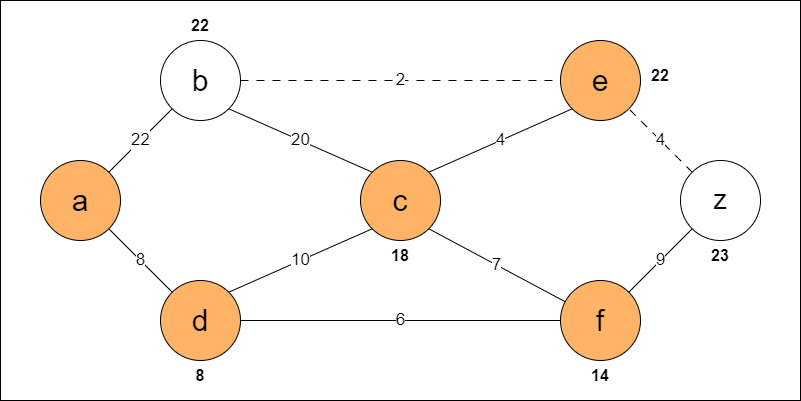

The diagram above was exported from draw.io. Its source (the exported page's mxGraphModel, read from the mxfile embedded in the PNG):
<mxGraphModel dx="1400" dy="743" grid="1" gridSize="10" guides="1" tooltips="1" connect="1" arrows="1" fold="1" page="1" pageScale="1" pageWidth="827" pageHeight="1169" math="0" shadow="0">
  <root>
    <mxCell id="0" />
    <mxCell id="1" parent="0" />
    <mxCell id="8AV7zuCG0zlpsF1BBLHD-9" value="" style="rounded=0;whiteSpace=wrap;html=1;verticalAlign=bottom;fontSize=17;" vertex="1" parent="1">
      <mxGeometry y="40" width="800" height="400" as="geometry" />
    </mxCell>
    <mxCell id="8AV7zuCG0zlpsF1BBLHD-4" value="a" style="ellipse;whiteSpace=wrap;html=1;aspect=fixed;fillColor=#FFB366;fontSize=30;" vertex="1" parent="1">
      <mxGeometry x="40" y="200" width="80" height="80" as="geometry" />
    </mxCell>
    <mxCell id="8AV7zuCG0zlpsF1BBLHD-5" value="b" style="ellipse;whiteSpace=wrap;html=1;aspect=fixed;fontSize=30;" vertex="1" parent="1">
      <mxGeometry x="160" y="80" width="80" height="80" as="geometry" />
    </mxCell>
    <mxCell id="8AV7zuCG0zlpsF1BBLHD-6" value="d" style="ellipse;whiteSpace=wrap;html=1;aspect=fixed;fontSize=30;fillColor=#FFB366;" vertex="1" parent="1">
      <mxGeometry x="160" y="320" width="80" height="80" as="geometry" />
    </mxCell>
    <mxCell id="8AV7zuCG0zlpsF1BBLHD-7" value="&lt;font style=&quot;font-size: 17px;&quot;&gt;22&lt;/font&gt;" style="endArrow=none;html=1;rounded=0;exitX=1;exitY=0;exitDx=0;exitDy=0;flowAnimation=0;" edge="1" parent="1" source="8AV7zuCG0zlpsF1BBLHD-4" target="8AV7zuCG0zlpsF1BBLHD-5">
      <mxGeometry width="50" height="50" relative="1" as="geometry">
        <mxPoint x="470" y="290" as="sourcePoint" />
        <mxPoint x="520" y="240" as="targetPoint" />
      </mxGeometry>
    </mxCell>
    <mxCell id="8AV7zuCG0zlpsF1BBLHD-8" value="8" style="endArrow=none;html=1;rounded=0;exitX=1;exitY=1;exitDx=0;exitDy=0;entryX=0;entryY=0;entryDx=0;entryDy=0;fontSize=17;flowAnimation=0;" edge="1" parent="1" source="8AV7zuCG0zlpsF1BBLHD-4" target="8AV7zuCG0zlpsF1BBLHD-6">
      <mxGeometry width="50" height="50" relative="1" as="geometry">
        <mxPoint x="470" y="290" as="sourcePoint" />
        <mxPoint x="520" y="240" as="targetPoint" />
        <Array as="points" />
      </mxGeometry>
    </mxCell>
    <mxCell id="8AV7zuCG0zlpsF1BBLHD-10" value="c" style="ellipse;whiteSpace=wrap;html=1;aspect=fixed;fontSize=30;fillColor=#FFB366;" vertex="1" parent="1">
      <mxGeometry x="360" y="200" width="80" height="80" as="geometry" />
    </mxCell>
    <mxCell id="8AV7zuCG0zlpsF1BBLHD-11" value="e" style="ellipse;whiteSpace=wrap;html=1;aspect=fixed;fontSize=30;fillColor=#FFB366;" vertex="1" parent="1">
      <mxGeometry x="560" y="80" width="80" height="80" as="geometry" />
    </mxCell>
    <mxCell id="8AV7zuCG0zlpsF1BBLHD-13" value="z" style="ellipse;whiteSpace=wrap;html=1;aspect=fixed;fontSize=27;" vertex="1" parent="1">
      <mxGeometry x="680" y="200" width="80" height="80" as="geometry" />
    </mxCell>
    <mxCell id="8AV7zuCG0zlpsF1BBLHD-15" value="f" style="ellipse;whiteSpace=wrap;html=1;aspect=fixed;fontSize=30;fillColor=#FFB366;" vertex="1" parent="1">
      <mxGeometry x="560" y="320" width="80" height="80" as="geometry" />
    </mxCell>
    <mxCell id="8AV7zuCG0zlpsF1BBLHD-20" value="7" style="endArrow=none;html=1;rounded=0;exitX=1;exitY=1;exitDx=0;exitDy=0;fontSize=17;flowAnimation=0;" edge="1" parent="1" source="8AV7zuCG0zlpsF1BBLHD-10" target="8AV7zuCG0zlpsF1BBLHD-15">
      <mxGeometry width="50" height="50" relative="1" as="geometry">
        <mxPoint x="470" y="330" as="sourcePoint" />
        <mxPoint x="520" y="280" as="targetPoint" />
      </mxGeometry>
    </mxCell>
    <mxCell id="8AV7zuCG0zlpsF1BBLHD-23" value="&lt;font style=&quot;font-size: 17px;&quot;&gt;4&lt;/font&gt;" style="endArrow=none;html=1;rounded=0;exitX=1;exitY=0;exitDx=0;exitDy=0;entryX=0;entryY=1;entryDx=0;entryDy=0;flowAnimation=0;" edge="1" parent="1" source="8AV7zuCG0zlpsF1BBLHD-10" target="8AV7zuCG0zlpsF1BBLHD-11">
      <mxGeometry width="50" height="50" relative="1" as="geometry">
        <mxPoint x="470" y="330" as="sourcePoint" />
        <mxPoint x="520" y="280" as="targetPoint" />
      </mxGeometry>
    </mxCell>
    <mxCell id="8AV7zuCG0zlpsF1BBLHD-24" value="9" style="endArrow=none;html=1;rounded=0;exitX=1;exitY=0;exitDx=0;exitDy=0;entryX=0;entryY=1;entryDx=0;entryDy=0;fontSize=17;flowAnimation=0;" edge="1" parent="1" source="8AV7zuCG0zlpsF1BBLHD-15" target="8AV7zuCG0zlpsF1BBLHD-13">
      <mxGeometry width="50" height="50" relative="1" as="geometry">
        <mxPoint x="470" y="330" as="sourcePoint" />
        <mxPoint x="520" y="280" as="targetPoint" />
      </mxGeometry>
    </mxCell>
    <mxCell id="8AV7zuCG0zlpsF1BBLHD-25" value="4" style="endArrow=none;html=1;rounded=0;entryX=1;entryY=1;entryDx=0;entryDy=0;exitX=0;exitY=0;exitDx=0;exitDy=0;fontSize=17;flowAnimation=1;" edge="1" parent="1" source="8AV7zuCG0zlpsF1BBLHD-13" target="8AV7zuCG0zlpsF1BBLHD-11">
      <mxGeometry width="50" height="50" relative="1" as="geometry">
        <mxPoint x="470" y="330" as="sourcePoint" />
        <mxPoint x="520" y="280" as="targetPoint" />
      </mxGeometry>
    </mxCell>
    <mxCell id="8AV7zuCG0zlpsF1BBLHD-26" value="&lt;font style=&quot;font-size: 17px;&quot;&gt;2&lt;/font&gt;" style="endArrow=none;html=1;rounded=0;exitX=1;exitY=0.5;exitDx=0;exitDy=0;entryX=0;entryY=0.5;entryDx=0;entryDy=0;flowAnimation=1;" edge="1" parent="1" source="8AV7zuCG0zlpsF1BBLHD-5" target="8AV7zuCG0zlpsF1BBLHD-11">
      <mxGeometry width="50" height="50" relative="1" as="geometry">
        <mxPoint x="470" y="330" as="sourcePoint" />
        <mxPoint x="520" y="280" as="targetPoint" />
      </mxGeometry>
    </mxCell>
    <mxCell id="8AV7zuCG0zlpsF1BBLHD-28" value="6" style="endArrow=none;html=1;rounded=0;entryX=0;entryY=0.5;entryDx=0;entryDy=0;fontSize=17;flowAnimation=0;" edge="1" parent="1" source="8AV7zuCG0zlpsF1BBLHD-6" target="8AV7zuCG0zlpsF1BBLHD-15">
      <mxGeometry width="50" height="50" relative="1" as="geometry">
        <mxPoint x="470" y="330" as="sourcePoint" />
        <mxPoint x="520" y="280" as="targetPoint" />
      </mxGeometry>
    </mxCell>
    <mxCell id="8AV7zuCG0zlpsF1BBLHD-29" value="&lt;font style=&quot;font-size: 17px;&quot;&gt;20&lt;/font&gt;" style="endArrow=none;html=1;rounded=0;exitX=1;exitY=1;exitDx=0;exitDy=0;entryX=0;entryY=0;entryDx=0;entryDy=0;flowAnimation=0;" edge="1" parent="1" source="8AV7zuCG0zlpsF1BBLHD-5" target="8AV7zuCG0zlpsF1BBLHD-10">
      <mxGeometry width="50" height="50" relative="1" as="geometry">
        <mxPoint x="470" y="330" as="sourcePoint" />
        <mxPoint x="520" y="280" as="targetPoint" />
      </mxGeometry>
    </mxCell>
    <mxCell id="8AV7zuCG0zlpsF1BBLHD-30" value="&lt;font style=&quot;font-size: 17px;&quot;&gt;10&lt;/font&gt;" style="endArrow=none;html=1;rounded=0;exitX=1;exitY=0;exitDx=0;exitDy=0;entryX=0;entryY=1;entryDx=0;entryDy=0;flowAnimation=0;" edge="1" parent="1" source="8AV7zuCG0zlpsF1BBLHD-6" target="8AV7zuCG0zlpsF1BBLHD-10">
      <mxGeometry width="50" height="50" relative="1" as="geometry">
        <mxPoint x="470" y="330" as="sourcePoint" />
        <mxPoint x="520" y="280" as="targetPoint" />
      </mxGeometry>
    </mxCell>
    <mxCell id="8AV7zuCG0zlpsF1BBLHD-40" value="22" style="text;html=1;align=center;verticalAlign=middle;whiteSpace=wrap;rounded=0;fontFamily=Helvetica;fontSource=https%3A%2F%2Ffonts.googleapis.com%2Fcss%3Ffamily%3DArchitects%2BDaughter;fontSize=16;fontColor=default;labelBackgroundColor=default;fontStyle=1" vertex="1" parent="1">
      <mxGeometry x="170" y="50" width="60" height="30" as="geometry" />
    </mxCell>
    <mxCell id="8AV7zuCG0zlpsF1BBLHD-42" value="&lt;font style=&quot;font-size: 16px;&quot;&gt;&lt;b&gt;8&lt;/b&gt;&lt;/font&gt;" style="text;html=1;align=center;verticalAlign=middle;whiteSpace=wrap;rounded=0;fontFamily=Helvetica;fontSource=https%3A%2F%2Ffonts.googleapis.com%2Fcss%3Ffamily%3DArchitects%2BDaughter;fontSize=11;fontColor=default;labelBackgroundColor=default;" vertex="1" parent="1">
      <mxGeometry x="170" y="400" width="60" height="30" as="geometry" />
    </mxCell>
    <mxCell id="8AV7zuCG0zlpsF1BBLHD-43" value="&lt;b&gt;&lt;font style=&quot;font-size: 16px;&quot;&gt;18&lt;/font&gt;&lt;/b&gt;" style="text;html=1;align=center;verticalAlign=middle;whiteSpace=wrap;rounded=0;fontFamily=Helvetica;fontSource=https%3A%2F%2Ffonts.googleapis.com%2Fcss%3Ffamily%3DArchitects%2BDaughter;fontSize=11;fontColor=default;labelBackgroundColor=default;" vertex="1" parent="1">
      <mxGeometry x="370" y="280" width="60" height="30" as="geometry" />
    </mxCell>
    <mxCell id="8AV7zuCG0zlpsF1BBLHD-44" value="14" style="text;html=1;align=center;verticalAlign=middle;whiteSpace=wrap;rounded=0;fontFamily=Helvetica;fontSource=https%3A%2F%2Ffonts.googleapis.com%2Fcss%3Ffamily%3DArchitects%2BDaughter;fontSize=16;fontColor=default;labelBackgroundColor=default;fontStyle=1" vertex="1" parent="1">
      <mxGeometry x="570" y="400" width="60" height="30" as="geometry" />
    </mxCell>
    <mxCell id="8AV7zuCG0zlpsF1BBLHD-45" value="&lt;font style=&quot;font-size: 16px;&quot;&gt;&lt;b&gt;23&lt;/b&gt;&lt;/font&gt;" style="text;html=1;align=center;verticalAlign=middle;whiteSpace=wrap;rounded=0;fontFamily=Helvetica;fontSource=https%3A%2F%2Ffonts.googleapis.com%2Fcss%3Ffamily%3DArchitects%2BDaughter;fontSize=11;fontColor=default;labelBackgroundColor=default;" vertex="1" parent="1">
      <mxGeometry x="690" y="280" width="60" height="30" as="geometry" />
    </mxCell>
    <mxCell id="8AV7zuCG0zlpsF1BBLHD-46" value="&lt;font style=&quot;font-size: 16px;&quot;&gt;&lt;b&gt;22&lt;/b&gt;&lt;/font&gt;" style="text;html=1;align=center;verticalAlign=middle;whiteSpace=wrap;rounded=0;fontFamily=Helvetica;fontSource=https%3A%2F%2Ffonts.googleapis.com%2Fcss%3Ffamily%3DArchitects%2BDaughter;fontSize=11;fontColor=default;labelBackgroundColor=default;" vertex="1" parent="1">
      <mxGeometry x="630" y="100" width="60" height="30" as="geometry" />
    </mxCell>
  </root>
</mxGraphModel>